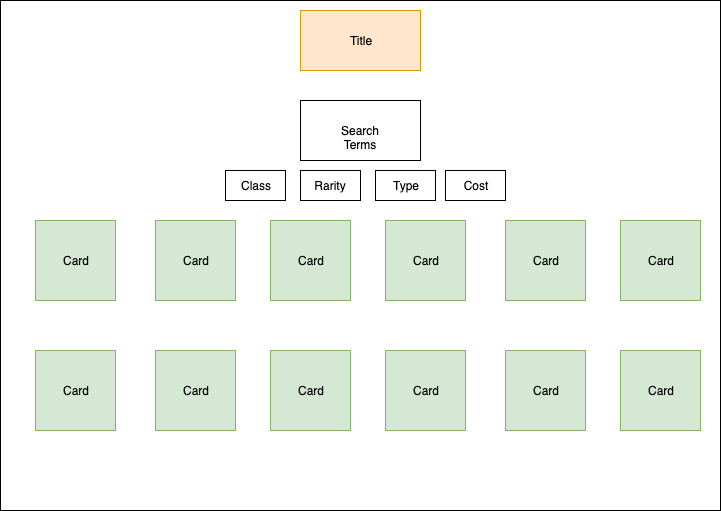

The diagram above was exported from draw.io. Its source (the exported page's mxGraphModel, read from the mxfile embedded in the PNG):
<mxGraphModel dx="932" dy="550" grid="1" gridSize="10" guides="1" tooltips="1" connect="1" arrows="1" fold="1" page="1" pageScale="1" pageWidth="850" pageHeight="1100" math="0" shadow="0">
  <root>
    <mxCell id="0" />
    <mxCell id="1" parent="0" />
    <mxCell id="4ct_ZFh3KAkWEjE5Q6B7-1" value="" style="rounded=0;whiteSpace=wrap;html=1;" vertex="1" parent="1">
      <mxGeometry x="65" y="20" width="720" height="510" as="geometry" />
    </mxCell>
    <mxCell id="4ct_ZFh3KAkWEjE5Q6B7-2" value="Card" style="whiteSpace=wrap;html=1;aspect=fixed;fillColor=#d5e8d4;strokeColor=#82b366;" vertex="1" parent="1">
      <mxGeometry x="100" y="240" width="80" height="80" as="geometry" />
    </mxCell>
    <mxCell id="4ct_ZFh3KAkWEjE5Q6B7-3" value="Card" style="whiteSpace=wrap;html=1;aspect=fixed;fillColor=#d5e8d4;strokeColor=#82b366;" vertex="1" parent="1">
      <mxGeometry x="220" y="240" width="80" height="80" as="geometry" />
    </mxCell>
    <mxCell id="4ct_ZFh3KAkWEjE5Q6B7-4" value="Card" style="whiteSpace=wrap;html=1;aspect=fixed;fillColor=#d5e8d4;strokeColor=#82b366;" vertex="1" parent="1">
      <mxGeometry x="100" y="370" width="80" height="80" as="geometry" />
    </mxCell>
    <mxCell id="4ct_ZFh3KAkWEjE5Q6B7-5" value="Card" style="whiteSpace=wrap;html=1;aspect=fixed;fillColor=#d5e8d4;strokeColor=#82b366;" vertex="1" parent="1">
      <mxGeometry x="220" y="370" width="80" height="80" as="geometry" />
    </mxCell>
    <mxCell id="4ct_ZFh3KAkWEjE5Q6B7-6" value="Card" style="whiteSpace=wrap;html=1;aspect=fixed;fillColor=#d5e8d4;strokeColor=#82b366;" vertex="1" parent="1">
      <mxGeometry x="335" y="240" width="80" height="80" as="geometry" />
    </mxCell>
    <mxCell id="4ct_ZFh3KAkWEjE5Q6B7-7" value="Card" style="whiteSpace=wrap;html=1;aspect=fixed;fillColor=#d5e8d4;strokeColor=#82b366;" vertex="1" parent="1">
      <mxGeometry x="335" y="370" width="80" height="80" as="geometry" />
    </mxCell>
    <mxCell id="4ct_ZFh3KAkWEjE5Q6B7-8" value="Card" style="whiteSpace=wrap;html=1;aspect=fixed;fillColor=#d5e8d4;strokeColor=#82b366;" vertex="1" parent="1">
      <mxGeometry x="450" y="240" width="80" height="80" as="geometry" />
    </mxCell>
    <mxCell id="4ct_ZFh3KAkWEjE5Q6B7-9" value="Card" style="whiteSpace=wrap;html=1;aspect=fixed;fillColor=#d5e8d4;strokeColor=#82b366;" vertex="1" parent="1">
      <mxGeometry x="570" y="240" width="80" height="80" as="geometry" />
    </mxCell>
    <mxCell id="4ct_ZFh3KAkWEjE5Q6B7-10" value="Card" style="whiteSpace=wrap;html=1;aspect=fixed;fillColor=#d5e8d4;strokeColor=#82b366;" vertex="1" parent="1">
      <mxGeometry x="450" y="370" width="80" height="80" as="geometry" />
    </mxCell>
    <mxCell id="4ct_ZFh3KAkWEjE5Q6B7-11" value="Card" style="whiteSpace=wrap;html=1;aspect=fixed;fillColor=#d5e8d4;strokeColor=#82b366;" vertex="1" parent="1">
      <mxGeometry x="570" y="370" width="80" height="80" as="geometry" />
    </mxCell>
    <mxCell id="4ct_ZFh3KAkWEjE5Q6B7-12" value="Card" style="whiteSpace=wrap;html=1;aspect=fixed;fillColor=#d5e8d4;strokeColor=#82b366;" vertex="1" parent="1">
      <mxGeometry x="685" y="240" width="80" height="80" as="geometry" />
    </mxCell>
    <mxCell id="4ct_ZFh3KAkWEjE5Q6B7-13" value="Card" style="whiteSpace=wrap;html=1;aspect=fixed;fillColor=#d5e8d4;strokeColor=#82b366;" vertex="1" parent="1">
      <mxGeometry x="685" y="370" width="80" height="80" as="geometry" />
    </mxCell>
    <mxCell id="4ct_ZFh3KAkWEjE5Q6B7-14" value="Title" style="rounded=0;whiteSpace=wrap;html=1;fillColor=#ffe6cc;strokeColor=#d79b00;" vertex="1" parent="1">
      <mxGeometry x="365" y="30" width="120" height="60" as="geometry" />
    </mxCell>
    <mxCell id="4ct_ZFh3KAkWEjE5Q6B7-15" value="Search Terms" style="rounded=0;whiteSpace=wrap;html=1;" vertex="1" parent="1">
      <mxGeometry x="365" y="120" width="120" height="60" as="geometry" />
    </mxCell>
    <mxCell id="4ct_ZFh3KAkWEjE5Q6B7-16" value="Class" style="rounded=0;whiteSpace=wrap;html=1;" vertex="1" parent="1">
      <mxGeometry x="290" y="190" width="60" height="30" as="geometry" />
    </mxCell>
    <mxCell id="4ct_ZFh3KAkWEjE5Q6B7-17" value="Rarity" style="rounded=0;whiteSpace=wrap;html=1;" vertex="1" parent="1">
      <mxGeometry x="365" y="190" width="60" height="30" as="geometry" />
    </mxCell>
    <mxCell id="4ct_ZFh3KAkWEjE5Q6B7-18" value="Type" style="rounded=0;whiteSpace=wrap;html=1;" vertex="1" parent="1">
      <mxGeometry x="440" y="190" width="60" height="30" as="geometry" />
    </mxCell>
    <mxCell id="4ct_ZFh3KAkWEjE5Q6B7-19" value="Cost" style="rounded=0;whiteSpace=wrap;html=1;" vertex="1" parent="1">
      <mxGeometry x="510" y="190" width="60" height="30" as="geometry" />
    </mxCell>
  </root>
</mxGraphModel>